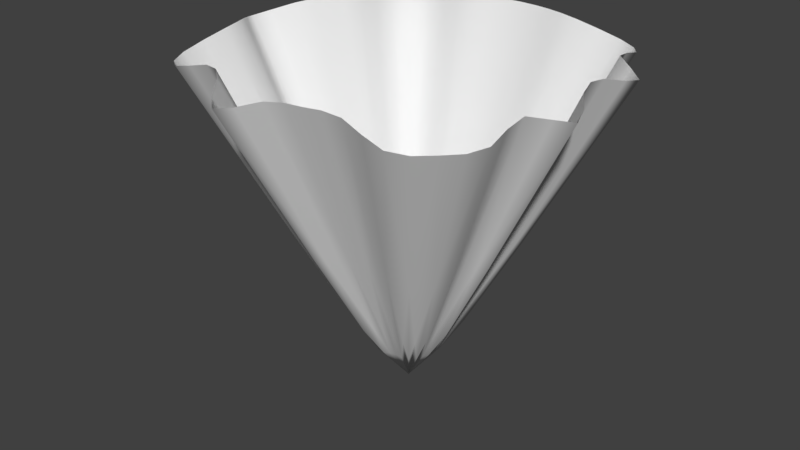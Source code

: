 # Source: Muzzle.blend  (saved by Blender 2.79.0; exported with 4.5.12 LTS)
import bpy
from mathutils import Matrix  # noqa: F401  (used for matrix-valued properties, if any)

bpy.ops.wm.read_factory_settings(use_empty=True)
scene = bpy.context.scene
scene.name = 'Scene'

# ---- collections
col_collection_1 = bpy.data.collections.new('Collection 1'); scene.collection.children.link(col_collection_1)

# ---- world
world_world = bpy.data.worlds.new('World'); scene.world = world_world
world_world.color = (0.05088, 0.05088, 0.05088)
world_world.use_sun_shadow = False
world_world.sun_shadow_jitter_overblur = 0.0
world_world.cycles.sampling_method = 'MANUAL'

# ---- meshes
me_cylinder_001 = bpy.data.meshes.new('Cylinder.001')
me_cylinder_001.from_pydata([], [], [])
_uv = me_cylinder_001.uv_layers.new(name='UVMap')
_uv.uv.foreach_set('vector', [])
me_cylinder_001.use_remesh_preserve_volume = False
me_cylinder_001.use_remesh_preserve_attributes = False
me_cylinder_001.use_mirror_vertex_groups = False
me_cylinder_001.update()
me_cylinder = bpy.data.meshes.new('Cylinder')
me_cylinder.from_pydata([(0.05377, 0.5459, 1.0), (0.1592, 0.525, 1.0), (0.2869, 0.5261, 0.9772), (0.4123, 0.5023, 0.9543), (0.46, 0.384, 0.9772), (0.5308, 0.2781, 0.9772), (0.572, 0.1787, 0.9772), (0.5459, 0.05377, 1.0), (0.5958, -0.0637, 0.9772), (0.5749, -0.1692, 0.9772), (0.5261, -0.2869, 0.9772), (0.5023, -0.4123, 0.9543), (0.4123, -0.5023, 0.9543), (0.2869, -0.5261, 0.9772), (0.1592, -0.525, 1.0), (0.05377, -0.5459, 1.0), (-0.0637, -0.5958, 0.9772), (-0.1692, -0.5749, 0.9772), (-0.2586, -0.4838, 1.0), (-0.384, -0.46, 0.9772), (-0.5023, -0.4123, 0.9543), (-0.5261, -0.2869, 0.9772), (-0.525, -0.1592, 1.0), (-0.5968, -0.05377, 0.9772), (-0.5968, 0.05377, 0.9772), (-0.525, 0.1592, 1.0), (-0.4838, 0.2586, 1.0), (-0.46, 0.384, 0.9772), (-0.4123, 0.5023, 0.9543), (-0.2869, 0.5261, 0.9772), (-0.1592, 0.525, 1.0), (-0.05377, 0.5459, 1.0), (1.151e-07, 2.859e-07, 0.0), (0.01844, 0.1872, 0.25), (0.09755, 0.9904, 2.0), (1.555e-07, 0.5486, 1.0), (0.107, 0.538, 1.0), (0.05461, 0.18, 0.25), (0.2889, 0.9523, 2.0), (0.217, 0.5174, 0.9943), (0.09575, 0.1765, 0.2443), (0.5257, 0.9623, 1.954), (0.3562, 0.5286, 0.96), (0.1354, 0.165, 0.2386), (0.7598, 0.9259, 1.909), (0.4489, 0.4525, 0.96), (0.1544, 0.1283, 0.2443), (0.8412, 0.7033, 1.954), (0.4769, 0.3186, 0.9886), (0.1777, 0.09355, 0.2443), (0.9717, 0.5081, 1.954), (0.5773, 0.2391, 0.9658), (0.1918, 0.05948, 0.2443), (1.046, 0.3278, 1.954), (0.5498, 0.1119, 0.9943), (0.1872, 0.01844, 0.25), (0.9904, 0.09755, 2.0), (0.5611, -0.002481, 0.9943), (0.1997, -0.02092, 0.2443), (1.09, -0.1174, 1.954), (0.6129, -0.1219, 0.9658), (0.1925, -0.05709, 0.2443), (1.052, -0.3087, 1.954), (0.5299, -0.2195, 0.9886), (0.1765, -0.09575, 0.2443), (0.9623, -0.5257, 1.954), (0.5286, -0.3562, 0.96), (0.165, -0.1354, 0.2386), (0.9259, -0.7598, 1.909), (0.4595, -0.4595, 0.9543), (0.1354, -0.165, 0.2386), (0.7598, -0.9259, 1.909), (0.3562, -0.5286, 0.96), (0.09575, -0.1765, 0.2443), (0.5257, -0.9623, 1.954), (0.217, -0.5174, 0.9943), (0.05461, -0.18, 0.25), (0.2889, -0.9523, 2.0), (0.107, -0.538, 1.0), (0.01844, -0.1872, 0.25), (0.09754, -0.9904, 2.0), (-0.002482, -0.5611, 0.9943), (-0.02092, -0.1997, 0.2443), (-0.1174, -1.09, 1.954), (-0.1219, -0.6129, 0.9658), (-0.05709, -0.1925, 0.2443), (-0.3087, -1.052, 1.954), (-0.2124, -0.5193, 0.9943), (-0.08869, -0.1659, 0.25), (-0.4691, -0.8777, 2.0), (-0.3138, -0.4651, 0.9943), (-0.1283, -0.1544, 0.2443), (-0.7033, -0.8412, 1.954), (-0.4525, -0.4489, 0.96), (-0.165, -0.1354, 0.2386), (-0.9259, -0.7598, 1.909), (-0.5286, -0.3562, 0.96), (-0.1765, -0.09575, 0.2443), (-0.9623, -0.5257, 1.954), (-0.5174, -0.217, 0.9943), (-0.18, -0.05461, 0.25), (-0.9523, -0.2889, 2.0), (-0.5508, -0.107, 0.9943), (-0.1999, -0.01844, 0.2443), (-1.092, -0.09754, 1.954), (-0.6249, 7.208e-07, 0.9658), (-0.1999, 0.01844, 0.2443), (-1.092, 0.09755, 1.954), (-0.5508, 0.107, 0.9943), (-0.18, 0.05461, 0.25), (-0.9523, 0.2889, 2.0), (-0.5068, 0.2099, 1.0), (-0.1659, 0.08869, 0.25), (-0.8777, 0.4691, 2.0), (-0.4651, 0.3138, 0.9943), (-0.1544, 0.1283, 0.2443), (-0.8412, 0.7033, 1.954), (-0.4489, 0.4525, 0.96), (-0.1354, 0.165, 0.2386), (-0.7598, 0.9259, 1.909), (-0.3562, 0.5286, 0.96), (-0.09575, 0.1765, 0.2443), (-0.5257, 0.9623, 1.954), (-0.217, 0.5174, 0.9943), (-0.05461, 0.18, 0.25), (-0.2889, 0.9523, 2.0), (-0.107, 0.538, 1.0), (-0.01844, 0.1872, 0.25), (-0.09754, 0.9904, 2.0), (1.457e-07, 0.2889, 0.4444), (1.881e-07, 0.9952, 2.0), (0.05637, 0.2834, 0.4444), (0.1942, 0.9761, 2.0), (0.1137, 0.2716, 0.4419), (0.395, 0.9406, 1.989), (0.1834, 0.2724, 0.4267), (0.6557, 0.9724, 1.92), (0.2314, 0.233, 0.4267), (0.8258, 0.8328, 1.92), (0.2495, 0.1667, 0.4394), (0.869, 0.5806, 1.977), (0.2983, 0.1235, 0.4292), (1.06, 0.4393, 1.932), (0.2886, 0.05853, 0.4419), (0.9996, 0.2039, 1.989), (0.2945, -0.001103, 0.4419), (1.02, -0.004963, 1.989), (0.3166, -0.06298, 0.4292), (1.126, -0.2239, 1.932), (0.2772, -0.1148, 0.4394), (0.9655, -0.3999, 1.977), (0.2724, -0.1834, 0.4267), (0.9724, -0.6557, 1.92), (0.2361, -0.2361, 0.4241), (0.8469, -0.8469, 1.909), (0.1834, -0.2724, 0.4267), (0.6557, -0.9724, 1.92), (0.1137, -0.2716, 0.4419), (0.395, -0.9406, 1.989), (0.05637, -0.2834, 0.4444), (0.1942, -0.9761, 2.0), (-0.001103, -0.2945, 0.4419), (-0.004963, -1.02, 1.989), (-0.06298, -0.3166, 0.4292), (-0.2239, -1.126, 1.932), (-0.1117, -0.2725, 0.4419), (-0.3858, -0.9444, 1.989), (-0.1645, -0.2442, 0.4419), (-0.5709, -0.8455, 1.989), (-0.233, -0.2314, 0.4267), (-0.8328, -0.8258, 1.92), (-0.2724, -0.1834, 0.4267), (-0.9724, -0.6557, 1.92), (-0.2716, -0.1137, 0.4419), (-0.9406, -0.395, 1.989), (-0.289, -0.05637, 0.4419), (-1.002, -0.1942, 1.989), (-0.3228, 5.091e-07, 0.4292), (-1.148, 1.086e-06, 1.932), (-0.289, 0.05637, 0.4419), (-1.002, 0.1942, 1.989), (-0.2669, 0.1106, 0.4444), (-0.9194, 0.3808, 2.0), (-0.2442, 0.1645, 0.4419), (-0.8455, 0.5709, 1.989), (-0.2314, 0.233, 0.4267), (-0.8258, 0.8328, 1.92), (-0.1834, 0.2724, 0.4267), (-0.6557, 0.9724, 1.92), (-0.1137, 0.2716, 0.4419), (-0.395, 0.9406, 1.989), (-0.05637, 0.2834, 0.4444), (-0.1942, 0.9761, 2.0)], [], [(0, 33, 129, 35), (0, 35, 130, 34), (0, 34, 132, 36), (0, 36, 131, 33), (1, 37, 131, 36), (1, 36, 132, 38), (1, 38, 134, 39), (1, 39, 133, 37), (2, 40, 133, 39), (2, 39, 134, 41), (2, 41, 136, 42), (2, 42, 135, 40), (3, 43, 135, 42), (3, 42, 136, 44), (3, 44, 138, 45), (3, 45, 137, 43), (4, 46, 137, 45), (4, 45, 138, 47), (4, 47, 140, 48), (4, 48, 139, 46), (5, 49, 139, 48), (5, 48, 140, 50), (5, 50, 142, 51), (5, 51, 141, 49), (6, 52, 141, 51), (6, 51, 142, 53), (6, 53, 144, 54), (6, 54, 143, 52), (7, 55, 143, 54), (7, 54, 144, 56), (7, 56, 146, 57), (7, 57, 145, 55), (8, 58, 145, 57), (8, 57, 146, 59), (8, 59, 148, 60), (8, 60, 147, 58), (9, 61, 147, 60), (9, 60, 148, 62), (9, 62, 150, 63), (9, 63, 149, 61), (10, 64, 149, 63), (10, 63, 150, 65), (10, 65, 152, 66), (10, 66, 151, 64), (11, 67, 151, 66), (11, 66, 152, 68), (11, 68, 154, 69), (11, 69, 153, 67), (12, 70, 153, 69), (12, 69, 154, 71), (12, 71, 156, 72), (12, 72, 155, 70), (13, 73, 155, 72), (13, 72, 156, 74), (13, 74, 158, 75), (13, 75, 157, 73), (14, 76, 157, 75), (14, 75, 158, 77), (14, 77, 160, 78), (14, 78, 159, 76), (15, 79, 159, 78), (15, 78, 160, 80), (15, 80, 162, 81), (15, 81, 161, 79), (16, 82, 161, 81), (16, 81, 162, 83), (16, 83, 164, 84), (16, 84, 163, 82), (17, 85, 163, 84), (17, 84, 164, 86), (17, 86, 166, 87), (17, 87, 165, 85), (18, 88, 165, 87), (18, 87, 166, 89), (18, 89, 168, 90), (18, 90, 167, 88), (19, 91, 167, 90), (19, 90, 168, 92), (19, 92, 170, 93), (19, 93, 169, 91), (20, 94, 169, 93), (20, 93, 170, 95), (20, 95, 172, 96), (20, 96, 171, 94), (21, 97, 171, 96), (21, 96, 172, 98), (21, 98, 174, 99), (21, 99, 173, 97), (22, 100, 173, 99), (22, 99, 174, 101), (22, 101, 176, 102), (22, 102, 175, 100), (23, 103, 175, 102), (23, 102, 176, 104), (23, 104, 178, 105), (23, 105, 177, 103), (24, 106, 177, 105), (24, 105, 178, 107), (24, 107, 180, 108), (24, 108, 179, 106), (25, 109, 179, 108), (25, 108, 180, 110), (25, 110, 182, 111), (25, 111, 181, 109), (26, 112, 181, 111), (26, 111, 182, 113), (26, 113, 184, 114), (26, 114, 183, 112), (27, 115, 183, 114), (27, 114, 184, 116), (27, 116, 186, 117), (27, 117, 185, 115), (28, 118, 185, 117), (28, 117, 186, 119), (28, 119, 188, 120), (28, 120, 187, 118), (29, 121, 187, 120), (29, 120, 188, 122), (29, 122, 190, 123), (29, 123, 189, 121), (30, 124, 189, 123), (30, 123, 190, 125), (30, 125, 192, 126), (30, 126, 191, 124), (31, 127, 191, 126), (31, 126, 192, 128), (31, 128, 130, 35), (31, 35, 129, 127), (32, 127, 129, 33), (32, 33, 131, 37), (32, 37, 133, 40), (32, 40, 135, 43), (32, 43, 137, 46), (32, 46, 139, 49), (32, 49, 141, 52), (32, 52, 143, 55), (32, 55, 145, 58), (32, 58, 147, 61), (32, 61, 149, 64), (32, 64, 151, 67), (32, 67, 153, 70), (32, 70, 155, 73), (32, 73, 157, 76), (32, 76, 159, 79), (32, 79, 161, 82), (32, 82, 163, 85), (32, 85, 165, 88), (32, 88, 167, 91), (32, 91, 169, 94), (32, 94, 171, 97), (32, 97, 173, 100), (32, 100, 175, 103), (32, 103, 177, 106), (32, 106, 179, 109), (32, 109, 181, 112), (32, 112, 183, 115), (32, 115, 185, 118), (32, 118, 187, 121), (32, 121, 189, 124), (32, 124, 191, 127)])
me_cylinder.polygons.foreach_set('use_smooth', [True] * 160)
_uv = me_cylinder.uv_layers.new(name='UVMap')
_uv.uv.foreach_set('vector', [0.5215, 0.2379, 0.5059, 0.3969, 0.4977, 0.3518, 0.4977, 0.2368, 0.5215, 0.2379, 0.4977, 0.2368, 0.4977, 0.03888, 0.5409, 0.04101, 0.5215, 0.2379, 0.5409, 0.04101, 0.5837, 0.04735, 0.5451, 0.2414, 0.5215, 0.2379, 0.5451, 0.2414, 0.5227, 0.3543, 0.5059, 0.3969, 0.5682, 0.2472, 0.5219, 0.4001, 0.5227, 0.3543, 0.5451, 0.2414, 0.5682, 0.2472, 0.5451, 0.2414, 0.5837, 0.04735, 0.6257, 0.05787, 0.5682, 0.2472, 0.6257, 0.05787, 0.6727, 0.06307, 0.5938, 0.2506, 0.5682, 0.2472, 0.5938, 0.2506, 0.5481, 0.3595, 0.5219, 0.4001, 0.6248, 0.2467, 0.5401, 0.4016, 0.5481, 0.3595, 0.5938, 0.2506, 0.6248, 0.2467, 0.5938, 0.2506, 0.6727, 0.06307, 0.7306, 0.05346, 0.6248, 0.2467, 0.7306, 0.05346, 0.7882, 0.04899, 0.6555, 0.2456, 0.6248, 0.2467, 0.6555, 0.2456, 0.5789, 0.3591, 0.5401, 0.4016, 0.6803, 0.2573, 0.5577, 0.4067, 0.5789, 0.3591, 0.6555, 0.2456, 0.6803, 0.2573, 0.6555, 0.2456, 0.7882, 0.04899, 0.8344, 0.0696, 0.6803, 0.2573, 0.8344, 0.0696, 0.8636, 0.1108, 0.6966, 0.2794, 0.6803, 0.2573, 0.6966, 0.2794, 0.6002, 0.3766, 0.5577, 0.4067, 0.7015, 0.3097, 0.5661, 0.423, 0.6002, 0.3766, 0.6966, 0.2794, 0.7015, 0.3097, 0.6966, 0.2794, 0.8636, 0.1108, 0.8704, 0.1682, 0.7015, 0.3097, 0.8704, 0.1682, 0.8827, 0.2226, 0.709, 0.3387, 0.7015, 0.3097, 0.709, 0.3387, 0.6082, 0.406, 0.5661, 0.423, 0.7329, 0.3566, 0.5764, 0.4384, 0.6082, 0.406, 0.709, 0.3387, 0.7329, 0.3566, 0.709, 0.3387, 0.8827, 0.2226, 0.9282, 0.2547, 0.7329, 0.3566, 0.9282, 0.2547, 0.9676, 0.2852, 0.7535, 0.3739, 0.7329, 0.3566, 0.7535, 0.3739, 0.6298, 0.4251, 0.5764, 0.4384, 0.7511, 0.4007, 0.5827, 0.4535, 0.6298, 0.4251, 0.7535, 0.3739, 0.7511, 0.4007, 0.7535, 0.3739, 0.9676, 0.2852, 0.9613, 0.3346, 0.7511, 0.4007, 0.9613, 0.3346, 0.9406, 0.3895, 0.7413, 0.4303, 0.7511, 0.4007, 0.7413, 0.4303, 0.6256, 0.4539, 0.5827, 0.4535, 0.7396, 0.456, 0.5806, 0.4717, 0.6256, 0.4539, 0.7413, 0.4303, 0.7396, 0.456, 0.7413, 0.4303, 0.9406, 0.3895, 0.9365, 0.4366, 0.7396, 0.456, 0.9365, 0.4366, 0.9497, 0.482, 0.7463, 0.4809, 0.7396, 0.456, 0.7463, 0.4809, 0.6282, 0.4803, 0.5806, 0.4717, 0.7617, 0.5081, 0.5862, 0.4891, 0.6282, 0.4803, 0.7463, 0.4809, 0.7617, 0.5081, 0.7463, 0.4809, 0.9497, 0.482, 0.9807, 0.5319, 0.7617, 0.5081, 0.9807, 0.5319, 0.9965, 0.5791, 0.7693, 0.5339, 0.7617, 0.5081, 0.7693, 0.5339, 0.638, 0.5077, 0.5862, 0.4891, 0.7524, 0.5548, 0.583, 0.5051, 0.638, 0.5077, 0.7693, 0.5339, 0.7524, 0.5548, 0.7693, 0.5339, 0.9965, 0.5791, 0.9639, 0.6166, 0.7524, 0.5548, 0.9639, 0.6166, 0.9255, 0.657, 0.7325, 0.5771, 0.7524, 0.5548, 0.7325, 0.5771, 0.6205, 0.5307, 0.583, 0.5051, 0.7308, 0.6069, 0.5759, 0.5223, 0.6205, 0.5307, 0.7325, 0.5771, 0.7308, 0.6069, 0.7325, 0.5771, 0.9255, 0.657, 0.9241, 0.7128, 0.7308, 0.6069, 0.9241, 0.7128, 0.9285, 0.7704, 0.7319, 0.6377, 0.7308, 0.6069, 0.7319, 0.6377, 0.6184, 0.5611, 0.5759, 0.5223, 0.7203, 0.6625, 0.5708, 0.5398, 0.6184, 0.5611, 0.7319, 0.6377, 0.7203, 0.6625, 0.7319, 0.6377, 0.9285, 0.7704, 0.9079, 0.8165, 0.7203, 0.6625, 0.9079, 0.8165, 0.8729, 0.8551, 0.7013, 0.6834, 0.7203, 0.6625, 0.7013, 0.6834, 0.6023, 0.5845, 0.5708, 0.5398, 0.6803, 0.7024, 0.5577, 0.5529, 0.6023, 0.5845, 0.7013, 0.6834, 0.6803, 0.7024, 0.7013, 0.6834, 0.8729, 0.8551, 0.8344, 0.8901, 0.6803, 0.7024, 0.8344, 0.8901, 0.7882, 0.9107, 0.6555, 0.7141, 0.6803, 0.7024, 0.6555, 0.7141, 0.5789, 0.6006, 0.5577, 0.5529, 0.6248, 0.713, 0.5401, 0.558, 0.5789, 0.6006, 0.6555, 0.7141, 0.6248, 0.713, 0.6555, 0.7141, 0.7882, 0.9107, 0.7306, 0.9062, 0.6248, 0.713, 0.7306, 0.9062, 0.6727, 0.8966, 0.5938, 0.7091, 0.6248, 0.713, 0.5938, 0.7091, 0.5481, 0.6002, 0.5401, 0.558, 0.5682, 0.7124, 0.5219, 0.5596, 0.5481, 0.6002, 0.5938, 0.7091, 0.5682, 0.7124, 0.5938, 0.7091, 0.6727, 0.8966, 0.6257, 0.9018, 0.5682, 0.7124, 0.6257, 0.9018, 0.5837, 0.9123, 0.5451, 0.7182, 0.5682, 0.7124, 0.5451, 0.7182, 0.5227, 0.6054, 0.5219, 0.5596, 0.5215, 0.7217, 0.5059, 0.5628, 0.5227, 0.6054, 0.5451, 0.7182, 0.5215, 0.7217, 0.5451, 0.7182, 0.5837, 0.9123, 0.5409, 0.9187, 0.5215, 0.7217, 0.5409, 0.9187, 0.4955, 0.9319, 0.4966, 0.7284, 0.5215, 0.7217, 0.4966, 0.7284, 0.4972, 0.6103, 0.5059, 0.5628, 0.4695, 0.7439, 0.4884, 0.5683, 0.4972, 0.6103, 0.4966, 0.7284, 0.4695, 0.7439, 0.4966, 0.7284, 0.4955, 0.9319, 0.4457, 0.9629, 0.4695, 0.7439, 0.4457, 0.9629, 0.3985, 0.9787, 0.4437, 0.7514, 0.4695, 0.7439, 0.4437, 0.7514, 0.4698, 0.6201, 0.4884, 0.5683, 0.4227, 0.7346, 0.4724, 0.5651, 0.4698, 0.6201, 0.4437, 0.7514, 0.4227, 0.7346, 0.4437, 0.7514, 0.3985, 0.9787, 0.3609, 0.946, 0.4227, 0.7346, 0.3609, 0.946, 0.3267, 0.8983, 0.4036, 0.7099, 0.4227, 0.7346, 0.4036, 0.7099, 0.4482, 0.6006, 0.4724, 0.5651, 0.3831, 0.6942, 0.4584, 0.5534, 0.4482, 0.6006, 0.4036, 0.7099, 0.3831, 0.6942, 0.4036, 0.7099, 0.3267, 0.8983, 0.2898, 0.8687, 0.3831, 0.6942, 0.2898, 0.8687, 0.2447, 0.8545, 0.3587, 0.6859, 0.3831, 0.6942, 0.3587, 0.6859, 0.4248, 0.5881, 0.4584, 0.5534, 0.3275, 0.6837, 0.4408, 0.5483, 0.4248, 0.5881, 0.3587, 0.6859, 0.3275, 0.6837, 0.3587, 0.6859, 0.2447, 0.8545, 0.1861, 0.8526, 0.3275, 0.6837, 0.1861, 0.8526, 0.1287, 0.8457, 0.2972, 0.6788, 0.3275, 0.6837, 0.2972, 0.6788, 0.3944, 0.5824, 0.4408, 0.5483, 0.2751, 0.6625, 0.4246, 0.5398, 0.3944, 0.5824, 0.2972, 0.6788, 0.2751, 0.6625, 0.2972, 0.6788, 0.1287, 0.8457, 0.08744, 0.8165, 0.2751, 0.6625, 0.08744, 0.8165, 0.06683, 0.7704, 0.2635, 0.6377, 0.2751, 0.6625, 0.2635, 0.6377, 0.377, 0.5611, 0.4246, 0.5398, 0.2646, 0.6069, 0.4195, 0.5223, 0.377, 0.5611, 0.2635, 0.6377, 0.2646, 0.6069, 0.2635, 0.6377, 0.06683, 0.7704, 0.0713, 0.7128, 0.2646, 0.6069, 0.0713, 0.7128, 0.08091, 0.6548, 0.2684, 0.576, 0.2646, 0.6069, 0.2684, 0.576, 0.3773, 0.5302, 0.4195, 0.5223, 0.2651, 0.5504, 0.4179, 0.504, 0.3773, 0.5302, 0.2684, 0.576, 0.2651, 0.5504, 0.2684, 0.576, 0.08091, 0.6548, 0.07571, 0.6078, 0.2651, 0.5504, 0.07571, 0.6078, 0.05392, 0.5659, 0.2536, 0.5273, 0.2651, 0.5504, 0.2536, 0.5273, 0.3696, 0.5048, 0.4179, 0.504, 0.2332, 0.5037, 0.4091, 0.488, 0.3696, 0.5048, 0.2536, 0.5273, 0.2332, 0.5037, 0.2536, 0.5273, 0.05392, 0.5659, 0.01376, 0.5231, 0.2332, 0.5037, 0.01376, 0.5231, -0.01091, 0.4798, 0.2208, 0.4798, 0.2332, 0.5037, 0.2208, 0.4798, 0.3546, 0.4798, 0.4091, 0.488, 0.2332, 0.456, 0.4091, 0.4717, 0.3546, 0.4798, 0.2208, 0.4798, 0.2332, 0.456, 0.2208, 0.4798, -0.01091, 0.4798, 0.01376, 0.4366, 0.2332, 0.456, 0.01376, 0.4366, 0.05392, 0.3938, 0.2536, 0.4324, 0.2332, 0.456, 0.2536, 0.4324, 0.3696, 0.4549, 0.4091, 0.4717, 0.2651, 0.4093, 0.4179, 0.4556, 0.3696, 0.4549, 0.2536, 0.4324, 0.2651, 0.4093, 0.2536, 0.4324, 0.05392, 0.3938, 0.07571, 0.3518, 0.2651, 0.4093, 0.07571, 0.3518, 0.09029, 0.3111, 0.2731, 0.3868, 0.2651, 0.4093, 0.2731, 0.3868, 0.3794, 0.4308, 0.4179, 0.4556, 0.2833, 0.3653, 0.4242, 0.4405, 0.3794, 0.4308, 0.2731, 0.3868, 0.2833, 0.3653, 0.2731, 0.3868, 0.09029, 0.3111, 0.1088, 0.272, 0.2833, 0.3653, 0.1088, 0.272, 0.1231, 0.2269, 0.2916, 0.3408, 0.2833, 0.3653, 0.2916, 0.3408, 0.3895, 0.4069, 0.4242, 0.4405, 0.2938, 0.3097, 0.4293, 0.423, 0.3895, 0.4069, 0.2916, 0.3408, 0.2938, 0.3097, 0.2916, 0.3408, 0.1231, 0.2269, 0.1249, 0.1682, 0.2938, 0.3097, 0.1249, 0.1682, 0.1318, 0.1108, 0.2988, 0.2794, 0.2938, 0.3097, 0.2988, 0.2794, 0.3951, 0.3766, 0.4293, 0.423, 0.315, 0.2573, 0.4377, 0.4067, 0.3951, 0.3766, 0.2988, 0.2794, 0.315, 0.2573, 0.2988, 0.2794, 0.1318, 0.1108, 0.161, 0.0696, 0.315, 0.2573, 0.161, 0.0696, 0.2072, 0.04899, 0.3399, 0.2456, 0.315, 0.2573, 0.3399, 0.2456, 0.4164, 0.3591, 0.4377, 0.4067, 0.3706, 0.2467, 0.4553, 0.4016, 0.4164, 0.3591, 0.3399, 0.2456, 0.3706, 0.2467, 0.3399, 0.2456, 0.2072, 0.04899, 0.2648, 0.05346, 0.3706, 0.2467, 0.2648, 0.05346, 0.3227, 0.06307, 0.4015, 0.2506, 0.3706, 0.2467, 0.4015, 0.2506, 0.4473, 0.3595, 0.4553, 0.4016, 0.4271, 0.2472, 0.4735, 0.4001, 0.4473, 0.3595, 0.4015, 0.2506, 0.4271, 0.2472, 0.4015, 0.2506, 0.3227, 0.06307, 0.3697, 0.05787, 0.4271, 0.2472, 0.3697, 0.05787, 0.4117, 0.04735, 0.4503, 0.2414, 0.4271, 0.2472, 0.4503, 0.2414, 0.4727, 0.3543, 0.4735, 0.4001, 0.4739, 0.2379, 0.4895, 0.3969, 0.4727, 0.3543, 0.4503, 0.2414, 0.4739, 0.2379, 0.4503, 0.2414, 0.4117, 0.04735, 0.4545, 0.04101, 0.4739, 0.2379, 0.4545, 0.04101, 0.4977, 0.03888, 0.4977, 0.2368, 0.4739, 0.2379, 0.4977, 0.2368, 0.4977, 0.3518, 0.4895, 0.3969, 0.4977, 0.4798, 0.4895, 0.3969, 0.4977, 0.3518, 0.5059, 0.3969, 0.4977, 0.4798, 0.5059, 0.3969, 0.5227, 0.3543, 0.5219, 0.4001, 0.4977, 0.4798, 0.5219, 0.4001, 0.5481, 0.3595, 0.5401, 0.4016, 0.4977, 0.4798, 0.5401, 0.4016, 0.5789, 0.3591, 0.5577, 0.4067, 0.4977, 0.4798, 0.5577, 0.4067, 0.6002, 0.3766, 0.5661, 0.423, 0.4977, 0.4798, 0.5661, 0.423, 0.6082, 0.406, 0.5764, 0.4384, 0.4977, 0.4798, 0.5764, 0.4384, 0.6298, 0.4251, 0.5827, 0.4535, 0.4977, 0.4798, 0.5827, 0.4535, 0.6256, 0.4539, 0.5806, 0.4717, 0.4977, 0.4798, 0.5806, 0.4717, 0.6282, 0.4803, 0.5862, 0.4891, 0.4977, 0.4798, 0.5862, 0.4891, 0.638, 0.5077, 0.583, 0.5051, 0.4977, 0.4798, 0.583, 0.5051, 0.6205, 0.5307, 0.5759, 0.5223, 0.4977, 0.4798, 0.5759, 0.5223, 0.6184, 0.5611, 0.5708, 0.5398, 0.4977, 0.4798, 0.5708, 0.5398, 0.6023, 0.5845, 0.5577, 0.5529, 0.4977, 0.4798, 0.5577, 0.5529, 0.5789, 0.6006, 0.5401, 0.558, 0.4977, 0.4798, 0.5401, 0.558, 0.5481, 0.6002, 0.5219, 0.5596, 0.4977, 0.4798, 0.5219, 0.5596, 0.5227, 0.6054, 0.5059, 0.5628, 0.4977, 0.4798, 0.5059, 0.5628, 0.4972, 0.6103, 0.4884, 0.5683, 0.4977, 0.4798, 0.4884, 0.5683, 0.4698, 0.6201, 0.4724, 0.5651, 0.4977, 0.4798, 0.4724, 0.5651, 0.4482, 0.6006, 0.4584, 0.5534, 0.4977, 0.4798, 0.4584, 0.5534, 0.4248, 0.5881, 0.4408, 0.5483, 0.4977, 0.4798, 0.4408, 0.5483, 0.3944, 0.5824, 0.4246, 0.5398, 0.4977, 0.4798, 0.4246, 0.5398, 0.377, 0.5611, 0.4195, 0.5223, 0.4977, 0.4798, 0.4195, 0.5223, 0.3773, 0.5302, 0.4179, 0.504, 0.4977, 0.4798, 0.4179, 0.504, 0.3696, 0.5048, 0.4091, 0.488, 0.4977, 0.4798, 0.4091, 0.488, 0.3546, 0.4798, 0.4091, 0.4717, 0.4977, 0.4798, 0.4091, 0.4717, 0.3696, 0.4549, 0.4179, 0.4556, 0.4977, 0.4798, 0.4179, 0.4556, 0.3794, 0.4308, 0.4242, 0.4405, 0.4977, 0.4798, 0.4242, 0.4405, 0.3895, 0.4069, 0.4293, 0.423, 0.4977, 0.4798, 0.4293, 0.423, 0.3951, 0.3766, 0.4377, 0.4067, 0.4977, 0.4798, 0.4377, 0.4067, 0.4164, 0.3591, 0.4553, 0.4016, 0.4977, 0.4798, 0.4553, 0.4016, 0.4473, 0.3595, 0.4735, 0.4001, 0.4977, 0.4798, 0.4735, 0.4001, 0.4727, 0.3543, 0.4895, 0.3969])
me_cylinder.use_remesh_preserve_volume = False
me_cylinder.use_remesh_preserve_attributes = False
me_cylinder.use_mirror_vertex_groups = False
me_cylinder.update()

# ---- objects
ob_cylinder_001 = bpy.data.objects.new('Cylinder.001', me_cylinder_001)
ob_cylinder = bpy.data.objects.new('Cylinder', me_cylinder)

# ---- transforms, parenting, visibility, modifiers, constraints
ob_cylinder_001.location = (0.0, 0.0, 0.0)
ob_cylinder_001.lineart.crease_threshold = 0.0
ob_cylinder.location = (0.0, 0.0, 0.0)
ob_cylinder.lineart.crease_threshold = 0.0

# ---- collection membership
col_collection_1.objects.link(ob_cylinder_001)
col_collection_1.objects.link(ob_cylinder)

# ---- scene / render settings (as saved in the file)
scene.frame_start = 1; scene.frame_end = 250; scene.frame_set(1)
scene.render.engine = 'BLENDER_EEVEE_NEXT'
scene.render.resolution_percentage = 50
scene.render.dither_intensity = 0.0
scene.cycles.use_denoising = False
scene.cycles.samples = 128
scene.cycles.sampling_pattern = 'TABULATED_SOBOL'
scene.cycles.use_adaptive_sampling = False
scene.cycles.use_light_tree = False
scene.cycles.blur_glossy = 0.0
scene.cycles.sample_clamp_indirect = 0.0
scene.view_settings.view_transform = 'Standard'
bpy.context.view_layer.update()

# ---- added for rendering (the .blend has no active camera and no usable light): camera, sun
cam_auto = bpy.data.cameras.new('AutoCamera')
cam_auto.lens = 50.0
cam_auto.sensor_width = 36.0
cam_auto.clip_end = 1000.0
ob_auto_camera = bpy.data.objects.new('AutoCamera', cam_auto)
scene.collection.objects.link(ob_auto_camera)
ob_auto_camera.location = (3.40954, -4.16997, 3.73645)
ob_auto_camera.rotation_euler = (1.09748, -7.21219e-08, 0.694738)
scene.camera = ob_auto_camera
light_auto_sun = bpy.data.lights.new('AutoSun', 'SUN')
light_auto_sun.energy = 3.0
light_auto_sun.angle = 0.0523599
ob_auto_sun = bpy.data.objects.new('AutoSun', light_auto_sun)
scene.collection.objects.link(ob_auto_sun)
ob_auto_sun.rotation_euler = (0.872665, 0.174533, 0.523599)
bpy.context.view_layer.update()
